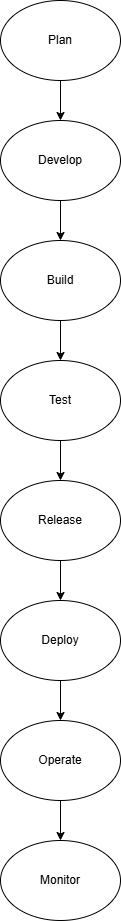

The diagram above was exported from draw.io. Its source (the exported page's mxGraphModel, read from the mxfile embedded in the PNG):
<mxGraphModel dx="1042" dy="527" grid="1" gridSize="10" guides="1" tooltips="1" connect="1" arrows="1" fold="1" page="1" pageScale="1" pageWidth="850" pageHeight="1100" math="0" shadow="0">
  <root>
    <mxCell id="0" />
    <mxCell id="1" parent="0" />
    <mxCell id="6t9pg-33DdFdZfcrbogD-2" parent="1" style="ellipse;whiteSpace=wrap;html=1;" value="Plan" vertex="1">
      <mxGeometry height="80" width="120" x="360" y="40" as="geometry" />
    </mxCell>
    <mxCell id="6t9pg-33DdFdZfcrbogD-15" edge="1" parent="1" source="6t9pg-33DdFdZfcrbogD-3" style="edgeStyle=orthogonalEdgeStyle;rounded=0;orthogonalLoop=1;jettySize=auto;html=1;" target="6t9pg-33DdFdZfcrbogD-4" value="">
      <mxGeometry relative="1" as="geometry" />
    </mxCell>
    <mxCell id="6t9pg-33DdFdZfcrbogD-3" parent="1" style="ellipse;whiteSpace=wrap;html=1;" value="Develop" vertex="1">
      <mxGeometry height="80" width="120" x="360" y="160" as="geometry" />
    </mxCell>
    <mxCell id="6t9pg-33DdFdZfcrbogD-4" parent="1" style="ellipse;whiteSpace=wrap;html=1;" value="Build" vertex="1">
      <mxGeometry height="80" width="120" x="360" y="280" as="geometry" />
    </mxCell>
    <mxCell id="6t9pg-33DdFdZfcrbogD-16" edge="1" parent="1" source="6t9pg-33DdFdZfcrbogD-5" style="edgeStyle=orthogonalEdgeStyle;rounded=0;orthogonalLoop=1;jettySize=auto;html=1;" target="6t9pg-33DdFdZfcrbogD-9" value="">
      <mxGeometry relative="1" as="geometry" />
    </mxCell>
    <mxCell id="6t9pg-33DdFdZfcrbogD-5" parent="1" style="ellipse;whiteSpace=wrap;html=1;" value="Test" vertex="1">
      <mxGeometry height="80" width="120" x="360" y="400" as="geometry" />
    </mxCell>
    <mxCell id="6t9pg-33DdFdZfcrbogD-6" edge="1" parent="1" source="6t9pg-33DdFdZfcrbogD-2" style="endArrow=classic;html=1;rounded=0;entryX=0.5;entryY=0;entryDx=0;entryDy=0;" target="6t9pg-33DdFdZfcrbogD-3" value="">
      <mxGeometry height="50" relative="1" width="50" as="geometry">
        <mxPoint x="400" y="300" as="sourcePoint" />
        <mxPoint x="410" y="130" as="targetPoint" />
      </mxGeometry>
    </mxCell>
    <mxCell id="6t9pg-33DdFdZfcrbogD-8" edge="1" parent="1" source="6t9pg-33DdFdZfcrbogD-4" style="endArrow=classic;html=1;rounded=0;exitX=0.5;exitY=1;exitDx=0;exitDy=0;entryX=0.5;entryY=0;entryDx=0;entryDy=0;" target="6t9pg-33DdFdZfcrbogD-5" value="">
      <mxGeometry height="50" relative="1" width="50" as="geometry">
        <mxPoint x="400" y="300" as="sourcePoint" />
        <mxPoint x="450" y="250" as="targetPoint" />
      </mxGeometry>
    </mxCell>
    <mxCell id="6t9pg-33DdFdZfcrbogD-17" edge="1" parent="1" source="6t9pg-33DdFdZfcrbogD-9" style="edgeStyle=orthogonalEdgeStyle;rounded=0;orthogonalLoop=1;jettySize=auto;html=1;" target="6t9pg-33DdFdZfcrbogD-13" value="">
      <mxGeometry relative="1" as="geometry" />
    </mxCell>
    <mxCell id="6t9pg-33DdFdZfcrbogD-9" parent="1" style="ellipse;whiteSpace=wrap;html=1;" value="Release" vertex="1">
      <mxGeometry height="80" width="120" x="360" y="520" as="geometry" />
    </mxCell>
    <mxCell id="6t9pg-33DdFdZfcrbogD-11" parent="1" style="ellipse;whiteSpace=wrap;html=1;" value="Monitor" vertex="1">
      <mxGeometry height="80" width="120" x="360" y="880" as="geometry" />
    </mxCell>
    <mxCell id="6t9pg-33DdFdZfcrbogD-19" edge="1" parent="1" source="6t9pg-33DdFdZfcrbogD-12" style="edgeStyle=orthogonalEdgeStyle;rounded=0;orthogonalLoop=1;jettySize=auto;html=1;" target="6t9pg-33DdFdZfcrbogD-11" value="">
      <mxGeometry relative="1" as="geometry" />
    </mxCell>
    <mxCell id="6t9pg-33DdFdZfcrbogD-12" parent="1" style="ellipse;whiteSpace=wrap;html=1;" value="Operate" vertex="1">
      <mxGeometry height="80" width="120" x="360" y="760" as="geometry" />
    </mxCell>
    <mxCell id="6t9pg-33DdFdZfcrbogD-18" edge="1" parent="1" source="6t9pg-33DdFdZfcrbogD-13" style="edgeStyle=orthogonalEdgeStyle;rounded=0;orthogonalLoop=1;jettySize=auto;html=1;" target="6t9pg-33DdFdZfcrbogD-12" value="">
      <mxGeometry relative="1" as="geometry" />
    </mxCell>
    <mxCell id="6t9pg-33DdFdZfcrbogD-13" parent="1" style="ellipse;whiteSpace=wrap;html=1;" value="Deploy" vertex="1">
      <mxGeometry height="80" width="120" x="360" y="640" as="geometry" />
    </mxCell>
  </root>
</mxGraphModel>